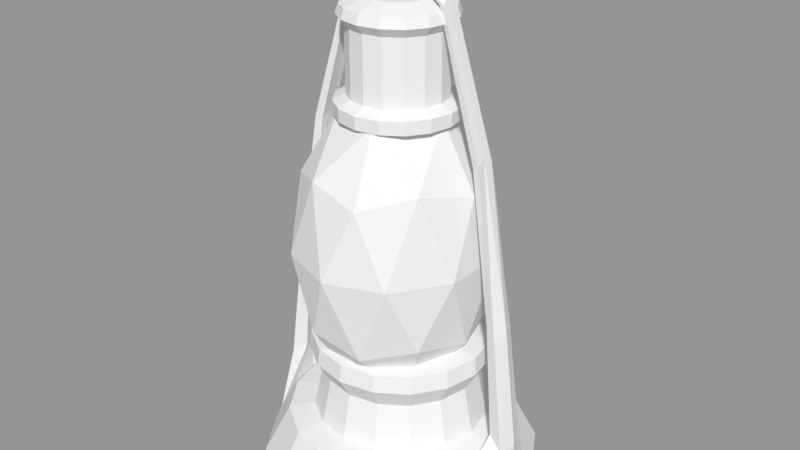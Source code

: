 # Source: Lantern.blend  (saved by Blender 2.78.0; exported with 4.5.12 LTS)
import bpy
from mathutils import Matrix  # noqa: F401  (used for matrix-valued properties, if any)

bpy.ops.wm.read_factory_settings(use_empty=True)
scene = bpy.context.scene
scene.name = 'Scene'

# ---- collections
col_collection_1 = bpy.data.collections.new('Collection 1'); scene.collection.children.link(col_collection_1)

# ---- meshes
me_cylinder = bpy.data.meshes.new('Cylinder')
me_cylinder.from_pydata([(-0.003905, 0.4078, 0.7729), (-0.003905, 0.2212, 1.539), (0.1564, 0.3759, 0.7729), (0.08496, 0.2035, 1.539), (0.2922, 0.2851, 0.7729), (0.1603, 0.1532, 1.539), (0.383, 0.1492, 0.7729), (0.2106, 0.07784, 1.539), (0.4149, -0.01103, 0.7729), (0.2283, -0.01103, 1.539), (0.383, -0.1713, 0.7729), (0.2106, -0.09989, 1.539), (0.2922, -0.3072, 0.7729), (0.1603, -0.1752, 1.539), (0.1564, -0.3979, 0.7729), (0.08496, -0.2256, 1.539), (-0.003905, -0.4298, 0.7729), (-0.003905, -0.2432, 1.539), (-0.1642, -0.3979, 0.7729), (-0.09277, -0.2256, 1.539), (-0.3, -0.3072, 0.7729), (-0.1681, -0.1752, 1.539), (-0.3908, -0.1713, 0.7729), (-0.2184, -0.09989, 1.539), (-0.4227, -0.01103, 0.7729), (-0.2361, -0.01103, 1.539), (-0.3908, 0.1492, 0.7729), (-0.2184, 0.07784, 1.539), (-0.3, 0.2851, 0.7729), (-0.1681, 0.1532, 1.539), (-0.1642, 0.3759, 0.7729), (-0.09277, 0.2035, 1.539), (0.1249, 0.2999, 1.358), (-0.003905, 0.3255, 1.358), (0.2341, 0.227, 1.358), (0.307, 0.1178, 1.358), (0.3326, -0.01103, 1.358), (0.307, -0.1398, 1.358), (0.2341, -0.249, 1.358), (0.1249, -0.322, 1.358), (-0.003905, -0.3476, 1.358), (-0.1327, -0.322, 1.358), (-0.2419, -0.249, 1.358), (-0.3148, -0.1398, 1.358), (-0.3405, -0.01103, 1.358), (-0.3148, 0.1178, 1.358), (-0.2419, 0.227, 1.358), (-0.1327, 0.2999, 1.358), (0.1458, 0.3503, 1.421), (-0.003905, 0.38, 1.421), (0.2726, 0.2655, 1.421), (0.3574, 0.1386, 1.421), (0.3872, -0.01103, 1.421), (0.3574, -0.1607, 1.421), (0.2726, -0.2876, 1.421), (0.1458, -0.3723, 1.421), (-0.003905, -0.4021, 1.421), (-0.1536, -0.3723, 1.421), (-0.2804, -0.2876, 1.421), (-0.3652, -0.1607, 1.421), (-0.395, -0.01103, 1.421), (-0.3652, 0.1386, 1.421), (-0.2804, 0.2655, 1.421), (-0.1536, 0.3503, 1.421), (0.1372, 0.3297, 1.483), (-0.003905, 0.3578, 1.483), (0.2569, 0.2498, 1.483), (0.3368, 0.1301, 1.483), (0.3649, -0.01103, 1.483), (0.3368, -0.1522, 1.483), (0.2569, -0.2718, 1.483), (0.1372, -0.3518, 1.483), (-0.003905, -0.3798, 1.483), (-0.145, -0.3518, 1.483), (-0.2647, -0.2718, 1.483), (-0.3446, -0.1522, 1.483), (-0.3727, -0.01103, 1.483), (-0.3446, 0.1301, 1.483), (-0.2647, 0.2498, 1.483), (-0.145, 0.3297, 1.483), (-0.003905, 0.3255, 0.9044), (0.1249, 0.2999, 0.9044), (0.2341, 0.227, 0.9044), (0.307, 0.1178, 0.9044), (0.3326, -0.01103, 0.9044), (0.307, -0.1398, 0.9044), (0.2341, -0.249, 0.9044), (0.1249, -0.322, 0.9044), (-0.003905, -0.3476, 0.9044), (-0.1327, -0.322, 0.9044), (-0.2419, -0.249, 0.9044), (-0.3148, -0.1398, 0.9044), (-0.3405, -0.01103, 0.9044), (-0.3148, 0.1178, 0.9044), (-0.2419, 0.227, 0.9044), (-0.1327, 0.2999, 0.9044), (-0.003905, 0.4112, 0.8649), (0.1577, 0.379, 0.8649), (0.2946, 0.2875, 0.8649), (0.3862, 0.1505, 0.8649), (0.4183, -0.01103, 0.8649), (0.3862, -0.1726, 0.8649), (0.2946, -0.3096, 0.8649), (0.1577, -0.4011, 0.8649), (-0.003905, -0.4332, 0.8649), (-0.1655, -0.4011, 0.8649), (-0.3025, -0.3096, 0.8649), (-0.394, -0.1726, 0.8649), (-0.4261, -0.01103, 0.8649), (-0.394, 0.1505, 0.8649), (-0.3025, 0.2875, 0.8649), (-0.1655, 0.379, 0.8649), (0.009068, 1.006, -1.832), (-0.01744, 0.2103, -0.6235), (0.3918, 0.9298, -1.832), (0.1186, 0.2077, -0.6347), (0.7162, 0.713, -1.832), (0.1895, 0.1604, -0.6347), (0.2368, 0.08952, -0.6347), (0.2535, 0.005927, -0.6347), (0.2368, -0.07767, -0.6347), (0.7162, -0.7012, -1.832), (0.1895, -0.1485, -0.6347), (0.3918, -0.918, -1.832), (0.1186, -0.1959, -0.6347), (0.009069, -0.9941, -1.832), (-0.02839, -0.2035, -0.6359), (-0.3736, -0.918, -1.832), (-0.09616, -0.2061, -0.6275), (-0.698, -0.7012, -1.832), (-0.1684, -0.1549, -0.6168), (-0.2156, -0.07969, -0.6084), (-0.2305, 0.008101, -0.6036), (-0.211, 0.09511, -0.6032), (-0.698, 0.713, -1.832), (-0.1599, 0.1681, -0.6071), (-0.3736, 0.9298, -1.832), (-0.08499, 0.2159, -0.6148), (0.3195, 0.7553, -1.469), (0.009068, 0.8171, -1.469), (0.5826, 0.5795, -1.469), (0.5826, -0.5676, -1.469), (0.3195, -0.7435, -1.469), (0.009069, -0.8052, -1.469), (-0.3013, -0.7435, -1.469), (-0.5645, -0.5676, -1.469), (-0.5645, 0.5795, -1.469), (-0.3013, 0.7553, -1.469), (0.2483, 0.5834, -1.436), (0.009068, 0.631, -1.436), (0.4511, 0.4479, -1.436), (0.5865, 0.2451, -1.436), (0.6341, 0.005927, -1.436), (0.5865, -0.2333, -1.436), (0.4511, -0.4361, -1.436), (0.2483, -0.5716, -1.436), (0.009069, -0.6191, -1.436), (-0.2301, -0.5716, -1.436), (-0.4329, -0.4361, -1.436), (-0.5684, -0.2333, -1.436), (-0.616, 0.005927, -1.436), (-0.5684, 0.2451, -1.436), (-0.4329, 0.4479, -1.436), (-0.2301, 0.5834, -1.436), (0.2217, 0.5193, -1.11), (0.009069, 0.5615, -1.11), (0.402, 0.3988, -1.11), (0.5224, 0.2186, -1.11), (0.5647, 0.005927, -1.11), (0.5224, -0.2067, -1.11), (0.402, -0.387, -1.11), (0.2217, -0.5074, -1.11), (0.009069, -0.5497, -1.11), (-0.2036, -0.5074, -1.11), (-0.3838, -0.387, -1.11), (-0.5043, -0.2067, -1.11), (-0.5466, 0.005927, -1.11), (-0.5043, 0.2186, -1.11), (-0.3838, 0.3988, -1.11), (-0.2036, 0.5193, -1.11), (0.2566, 0.6036, -0.9544), (0.009068, 0.6529, -0.9544), (0.4665, 0.4634, -0.9544), (0.6068, 0.2535, -0.9544), (0.656, 0.005927, -0.9544), (0.6068, -0.2417, -0.9544), (0.4665, -0.4515, -0.9544), (0.2566, -0.5918, -0.9544), (0.009069, -0.641, -0.9544), (-0.2385, -0.5918, -0.9544), (-0.4484, -0.4515, -0.9544), (-0.5886, -0.2417, -0.9544), (-0.6379, 0.005927, -0.9544), (-0.5886, 0.2535, -0.9544), (-0.4484, 0.4634, -0.9544), (-0.2385, 0.6036, -0.9544), (-0.7403, -0.3045, -1.469), (-0.9148, -0.3768, -1.832), (-0.9909, 0.005927, -1.832), (-0.8021, 0.005927, -1.469), (-0.9148, 0.3886, -1.832), (-0.7403, 0.3163, -1.469), (-0.6299, 0.05455, 0.5829), (-0.6805, 0.06763, 0.5956), (-0.6244, -0.002136, 0.6106), (-0.6698, -0.002136, 0.6372), (-0.6805, -0.07191, 0.5956), (-0.6299, -0.05882, 0.5829), (-0.7868, 0.0646, -0.4904), (-0.8648, 0.0896, -0.549), (-0.8086, -0.002136, -0.4717), (-0.8971, -0.002137, -0.5193), (-0.8648, -0.09388, -0.549), (-0.7868, -0.06888, -0.4904), (-0.8556, 0.07326, -1.307), (-0.9685, 0.1086, -1.385), (-0.8786, -0.002136, -1.289), (-1.003, -0.002137, -1.357), (-0.9685, -0.1128, -1.385), (-0.8556, -0.07754, -1.307), (-0.8152, 0.2524, -1.532), (-0.9273, 0.3004, -1.775), (-0.8746, -0.001654, -1.528), (-1.0, -0.001654, -1.769), (-0.9273, -0.3037, -1.775), (-0.8152, -0.2557, -1.532), (-0.3512, 0.0503, 1.538), (-0.3844, 0.0584, 1.542), (-0.3453, -0.002136, 1.565), (-0.3727, -0.002136, 1.583), (-0.3844, -0.06267, 1.542), (-0.3512, -0.05457, 1.538), (0.2506, 0.5891, -0.8326), (0.009068, 0.6371, -0.8326), (0.4554, 0.4523, -0.8326), (0.5922, 0.2475, -0.8326), (0.6403, 0.005927, -0.8326), (0.5922, -0.2356, -0.8326), (0.4554, -0.4404, -0.8326), (0.2506, -0.5772, -0.8326), (0.009069, -0.6253, -0.8326), (-0.2325, -0.5772, -0.8326), (-0.4373, -0.4404, -0.8326), (-0.5741, -0.2356, -0.8326), (-0.6221, 0.005927, -0.8326), (-0.5741, 0.2475, -0.8326), (-0.4373, 0.4523, -0.8326), (-0.2325, 0.5891, -0.8326), (0.1547, 0.3575, -0.7759), (0.009069, 0.3864, -0.7759), (0.2781, 0.275, -0.7759), (0.3606, 0.1515, -0.7759), (0.3896, 0.005927, -0.7759), (0.3606, -0.1397, -0.7759), (0.2781, -0.2631, -0.7759), (0.1547, -0.3456, -0.7759), (0.009069, -0.3746, -0.7759), (-0.1365, -0.3456, -0.7759), (-0.26, -0.2631, -0.7759), (-0.3425, -0.1397, -0.7759), (-0.3714, 0.005927, -0.7759), (-0.3425, 0.1515, -0.7759), (-0.26, 0.275, -0.7759), (-0.1365, 0.3575, -0.7759), (-0.1207, -0.3074, -0.7759), (0.04165, -0.2112, -0.6347), (-0.2307, -0.2339, -0.7759), (-0.3043, -0.1239, -0.7759), (-0.3301, 0.005927, -0.7759), (-0.3043, 0.1357, -0.7759), (-0.2307, 0.2457, -0.7759), (-0.1207, 0.3192, -0.7759), (0.04165, 0.223, -0.6347), (0.1389, 0.3192, -0.7759), (0.009069, 0.3451, -0.7759), (0.2489, 0.2457, -0.7759), (0.3224, 0.1357, -0.7759), (0.3482, 0.005927, -0.7759), (0.3224, -0.1239, -0.7759), (0.2489, -0.2339, -0.7759), (0.1389, -0.3074, -0.7759), (0.009069, -0.3332, -0.7759), (0.7298, 0.3187, -1.479), (0.9043, 0.391, -1.842), (0.9804, 0.008321, -1.842), (0.7915, 0.008321, -1.479), (0.9043, -0.3744, -1.842), (0.7298, -0.3021, -1.479), (0.7969, 0.2624, -1.544), (0.909, 0.3104, -1.787), (0.9817, 0.008321, -1.781), (0.8563, 0.008321, -1.54), (0.909, -0.2937, -1.787), (0.7969, -0.2458, -1.544), (0.8373, 0.0842, -1.319), (0.9502, 0.1195, -1.397), (0.985, 0.008803, -1.369), (0.8603, 0.008803, -1.301), (0.9502, -0.1019, -1.397), (0.8373, -0.0666, -1.319), (0.7685, 0.07554, -0.5023), (0.8465, 0.1005, -0.561), (0.8788, 0.008803, -0.5312), (0.7903, 0.008803, -0.4836), (0.8465, -0.08294, -0.561), (0.7685, -0.05794, -0.5023), (0.6115, 0.06549, 0.571), (0.6622, 0.07857, 0.5837), (0.6515, 0.008803, 0.6253), (0.6061, 0.008803, 0.5987), (0.6622, -0.06097, 0.5837), (0.6115, -0.04788, 0.571), (0.3329, 0.06124, 1.526), (0.3661, 0.06933, 1.53), (0.3544, 0.008803, 1.571), (0.327, 0.008803, 1.553), (0.3661, -0.05173, 1.53), (0.3329, -0.04363, 1.526), (0.1442, 0.06417, 1.693), (0.1596, 0.06008, 1.697), (0.147, 0.008803, 1.737), (0.1596, -0.03448, 1.697), (0.1442, -0.03934, 1.693), (0.1432, 0.008803, 1.693), (0.006446, 0.01097, 1.748), (0.002388, -0.01937, 1.741), (0.000234, -0.02045, 1.731), (0.005608, 0.01136, 1.741), (0.00291, 0.04382, 1.733), (0.003799, 0.0432, 1.743), (-0.1625, -0.0575, 1.705), (-0.1779, -0.05341, 1.709), (-0.1653, -0.002136, 1.749), (-0.1779, 0.04114, 1.709), (-0.1625, 0.046, 1.705), (-0.1615, -0.002136, 1.705), (-0.02069, 0.03958, 1.744), (-0.01854, 0.04066, 1.731), (-0.02391, 0.008849, 1.734), (-0.02122, -0.02362, 1.729), (-0.0221, -0.02299, 1.74), (-0.02169, 0.003356, 1.752)], [], [(80, 33, 32, 81), (81, 32, 34, 82), (82, 34, 35, 83), (83, 35, 36, 84), (84, 36, 37, 85), (85, 37, 38, 86), (86, 38, 39, 87), (87, 39, 40, 88), (88, 40, 41, 89), (89, 41, 42, 90), (90, 42, 43, 91), (91, 43, 44, 92), (92, 44, 45, 93), (93, 45, 46, 94), (3, 1, 31, 29, 27, 25, 23, 21, 19, 17, 15, 13, 11, 9, 7, 5), (94, 46, 47, 95), (95, 47, 33, 80), (0, 2, 4, 6, 8, 10, 12, 14, 16, 18, 20, 22, 24, 26, 28, 30), (49, 48, 32, 33), (48, 50, 34, 32), (50, 51, 35, 34), (51, 52, 36, 35), (52, 53, 37, 36), (53, 54, 38, 37), (54, 55, 39, 38), (55, 56, 40, 39), (56, 57, 41, 40), (57, 58, 42, 41), (58, 59, 43, 42), (59, 60, 44, 43), (60, 61, 45, 44), (61, 62, 46, 45), (62, 63, 47, 46), (63, 49, 33, 47), (65, 64, 48, 49), (64, 66, 50, 48), (66, 67, 51, 50), (67, 68, 52, 51), (68, 69, 53, 52), (69, 70, 54, 53), (70, 71, 55, 54), (71, 72, 56, 55), (72, 73, 57, 56), (73, 74, 58, 57), (74, 75, 59, 58), (75, 76, 60, 59), (76, 77, 61, 60), (77, 78, 62, 61), (78, 79, 63, 62), (79, 65, 49, 63), (1, 3, 64, 65), (3, 5, 66, 64), (5, 7, 67, 66), (7, 9, 68, 67), (9, 11, 69, 68), (11, 13, 70, 69), (13, 15, 71, 70), (15, 17, 72, 71), (17, 19, 73, 72), (19, 21, 74, 73), (21, 23, 75, 74), (23, 25, 76, 75), (25, 27, 77, 76), (27, 29, 78, 77), (29, 31, 79, 78), (31, 1, 65, 79), (97, 96, 80, 81), (98, 97, 81, 82), (99, 98, 82, 83), (100, 99, 83, 84), (101, 100, 84, 85), (102, 101, 85, 86), (103, 102, 86, 87), (104, 103, 87, 88), (105, 104, 88, 89), (106, 105, 89, 90), (107, 106, 90, 91), (108, 107, 91, 92), (109, 108, 92, 93), (110, 109, 93, 94), (111, 110, 94, 95), (96, 111, 95, 80), (2, 0, 96, 97), (4, 2, 97, 98), (6, 4, 98, 99), (8, 6, 99, 100), (10, 8, 100, 101), (12, 10, 101, 102), (14, 12, 102, 103), (16, 14, 103, 104), (18, 16, 104, 105), (20, 18, 105, 106), (22, 20, 106, 107), (24, 22, 107, 108), (26, 24, 108, 109), (28, 26, 109, 110), (30, 28, 110, 111), (0, 30, 111, 96), (112, 139, 138, 114), (114, 138, 140, 116), (116, 140, 282, 283), (286, 287, 141, 121), (121, 141, 142, 123), (123, 142, 143, 125), (125, 143, 144, 127), (127, 144, 145, 129), (129, 145, 196, 197), (200, 201, 146, 134), (128, 126, 113, 137, 135, 133, 132, 131, 130), (134, 146, 147, 136), (136, 147, 139, 112), (112, 114, 116, 283, 284, 286, 121, 123, 125, 127, 129, 197, 198, 200, 134, 136), (149, 148, 138, 139), (148, 150, 140, 138), (150, 151, 282, 140), (151, 152, 285, 282), (152, 153, 287, 285), (153, 154, 141, 287), (154, 155, 142, 141), (155, 156, 143, 142), (156, 157, 144, 143), (157, 158, 145, 144), (158, 159, 196, 145), (159, 160, 199, 196), (160, 161, 201, 199), (161, 162, 146, 201), (162, 163, 147, 146), (163, 149, 139, 147), (165, 164, 148, 149), (164, 166, 150, 148), (166, 167, 151, 150), (167, 168, 152, 151), (168, 169, 153, 152), (169, 170, 154, 153), (170, 171, 155, 154), (171, 172, 156, 155), (172, 173, 157, 156), (173, 174, 158, 157), (174, 175, 159, 158), (175, 176, 160, 159), (176, 177, 161, 160), (177, 178, 162, 161), (178, 179, 163, 162), (179, 165, 149, 163), (181, 180, 164, 165), (180, 182, 166, 164), (182, 183, 167, 166), (183, 184, 168, 167), (184, 185, 169, 168), (185, 186, 170, 169), (186, 187, 171, 170), (187, 188, 172, 171), (188, 189, 173, 172), (189, 190, 174, 173), (190, 191, 175, 174), (191, 192, 176, 175), (192, 193, 177, 176), (193, 194, 178, 177), (194, 195, 179, 178), (195, 181, 165, 179), (233, 232, 180, 181), (232, 234, 182, 180), (234, 235, 183, 182), (235, 236, 184, 183), (236, 237, 185, 184), (237, 238, 186, 185), (238, 239, 187, 186), (239, 240, 188, 187), (240, 241, 189, 188), (241, 242, 190, 189), (242, 243, 191, 190), (243, 244, 192, 191), (244, 245, 193, 192), (245, 246, 194, 193), (246, 247, 195, 194), (247, 233, 181, 195), (225, 224, 197, 196), (224, 223, 198, 197), (222, 225, 196, 199), (223, 221, 200, 198), (220, 222, 199, 201), (221, 220, 201, 200), (330, 331, 230, 231), (227, 226, 202, 203), (226, 228, 204, 202), (229, 227, 203, 205), (228, 231, 207, 204), (230, 229, 205, 206), (231, 230, 206, 207), (203, 202, 208, 209), (202, 204, 210, 208), (205, 203, 209, 211), (204, 207, 213, 210), (206, 205, 211, 212), (207, 206, 212, 213), (209, 208, 214, 215), (208, 210, 216, 214), (211, 209, 215, 217), (210, 213, 219, 216), (212, 211, 217, 218), (213, 212, 218, 219), (215, 214, 220, 221), (214, 216, 222, 220), (217, 215, 221, 223), (216, 219, 225, 222), (218, 217, 223, 224), (333, 334, 226, 227), (334, 335, 228, 226), (332, 333, 227, 229), (335, 330, 231, 228), (331, 332, 229, 230), (219, 218, 224, 225), (249, 248, 232, 233), (248, 250, 234, 232), (250, 251, 235, 234), (251, 252, 236, 235), (252, 253, 237, 236), (253, 254, 238, 237), (254, 255, 239, 238), (255, 256, 240, 239), (256, 257, 241, 240), (257, 258, 242, 241), (258, 259, 243, 242), (259, 260, 244, 243), (260, 261, 245, 244), (261, 262, 246, 245), (262, 263, 247, 246), (263, 249, 233, 247), (274, 273, 248, 249), (273, 275, 250, 248), (275, 276, 251, 250), (276, 277, 252, 251), (277, 278, 253, 252), (278, 279, 254, 253), (279, 280, 255, 254), (280, 281, 256, 255), (281, 264, 257, 256), (264, 266, 258, 257), (266, 267, 259, 258), (267, 268, 260, 259), (268, 269, 261, 260), (269, 270, 262, 261), (270, 271, 263, 262), (271, 274, 249, 263), (115, 272, 265, 124, 122, 120, 119, 118, 117), (126, 128, 264, 281), (128, 130, 266, 264), (130, 131, 267, 266), (131, 132, 268, 267), (132, 133, 269, 268), (133, 135, 270, 269), (135, 137, 271, 270), (137, 113, 274, 271), (113, 126, 281, 274), (272, 115, 273, 274), (115, 117, 275, 273), (117, 118, 276, 275), (118, 119, 277, 276), (119, 120, 278, 277), (120, 122, 279, 278), (122, 124, 280, 279), (124, 265, 281, 280), (265, 272, 274, 281), (288, 289, 283, 282), (289, 290, 284, 283), (291, 288, 282, 285), (290, 292, 286, 284), (293, 291, 285, 287), (292, 293, 287, 286), (294, 295, 289, 288), (295, 296, 290, 289), (297, 294, 288, 291), (296, 298, 292, 290), (299, 297, 291, 293), (298, 299, 293, 292), (300, 301, 295, 294), (301, 302, 296, 295), (303, 300, 294, 297), (302, 304, 298, 296), (305, 303, 297, 299), (304, 305, 299, 298), (306, 307, 301, 300), (307, 308, 302, 301), (309, 306, 300, 303), (308, 310, 304, 302), (311, 309, 303, 305), (310, 311, 305, 304), (312, 313, 307, 306), (313, 314, 308, 307), (315, 312, 306, 309), (314, 316, 310, 308), (317, 315, 309, 311), (316, 317, 311, 310), (318, 319, 313, 312), (319, 320, 314, 313), (323, 318, 312, 315), (320, 321, 316, 314), (322, 323, 315, 317), (321, 322, 317, 316), (318, 323, 320, 319), (324, 325, 321, 320), (326, 327, 323, 322), (325, 326, 322, 321), (323, 327, 328, 318), (324, 320, 319, 329), (318, 328, 329, 319), (337, 338, 335, 334), (336, 337, 334, 333), (335, 338, 339, 330), (330, 339, 340, 331), (325, 340, 339, 326), (327, 338, 337, 328), (326, 339, 338, 327), (329, 328, 337, 336), (332, 331, 340, 341), (324, 341, 340, 325), (324, 329, 336, 341), (332, 341, 336, 333)])
me_cylinder.use_remesh_preserve_volume = False
me_cylinder.use_remesh_preserve_attributes = False
me_cylinder.use_mirror_vertex_groups = False
me_cylinder.update()
me_icosphere = bpy.data.meshes.new('Icosphere')
me_icosphere.from_pydata([(0.0, 0.0, -1.0), (0.7236, -0.5257, -0.4472), (-0.2764, -0.8506, -0.4472), (-0.8944, 0.0, -0.4472), (-0.2764, 0.8506, -0.4472), (0.7236, 0.5257, -0.4472), (0.2764, -0.8506, 0.4472), (-0.7236, -0.5257, 0.4472), (-0.7236, 0.5257, 0.4472), (0.2764, 0.8506, 0.4472), (0.8944, 0.0, 0.4472), (0.0, 0.0, 1.0), (-0.1625, -0.5, -0.8507), (0.4253, -0.309, -0.8507), (0.2629, -0.809, -0.5257), (0.8506, 0.0, -0.5257), (0.4253, 0.309, -0.8507), (-0.5257, 0.0, -0.8507), (-0.6882, -0.5, -0.5257), (-0.1625, 0.5, -0.8507), (-0.6882, 0.5, -0.5257), (0.2629, 0.809, -0.5257), (0.9511, -0.309, 0.0), (0.9511, 0.309, 0.0), (0.0, -1.0, 0.0), (0.5878, -0.809, 0.0), (-0.9511, -0.309, 0.0), (-0.5878, -0.809, 0.0), (-0.5878, 0.809, 0.0), (-0.9511, 0.309, 0.0), (0.5878, 0.809, 0.0), (0.0, 1.0, 0.0), (0.6882, -0.5, 0.5257), (-0.2629, -0.809, 0.5257), (-0.8506, 0.0, 0.5257), (-0.2629, 0.809, 0.5257), (0.6882, 0.5, 0.5257), (0.1625, -0.5, 0.8507), (0.5257, 0.0, 0.8507), (-0.4253, -0.309, 0.8507), (-0.4253, 0.309, 0.8507), (0.1625, 0.5, 0.8507)], [], [(0, 13, 12), (1, 13, 15), (0, 12, 17), (0, 17, 19), (0, 19, 16), (1, 15, 22), (2, 14, 24), (3, 18, 26), (4, 20, 28), (5, 21, 30), (1, 22, 25), (2, 24, 27), (3, 26, 29), (4, 28, 31), (5, 30, 23), (6, 32, 37), (7, 33, 39), (8, 34, 40), (9, 35, 41), (10, 36, 38), (38, 41, 11), (38, 36, 41), (36, 9, 41), (41, 40, 11), (41, 35, 40), (35, 8, 40), (40, 39, 11), (40, 34, 39), (34, 7, 39), (39, 37, 11), (39, 33, 37), (33, 6, 37), (37, 38, 11), (37, 32, 38), (32, 10, 38), (23, 36, 10), (23, 30, 36), (30, 9, 36), (31, 35, 9), (31, 28, 35), (28, 8, 35), (29, 34, 8), (29, 26, 34), (26, 7, 34), (27, 33, 7), (27, 24, 33), (24, 6, 33), (25, 32, 6), (25, 22, 32), (22, 10, 32), (30, 31, 9), (30, 21, 31), (21, 4, 31), (28, 29, 8), (28, 20, 29), (20, 3, 29), (26, 27, 7), (26, 18, 27), (18, 2, 27), (24, 25, 6), (24, 14, 25), (14, 1, 25), (22, 23, 10), (22, 15, 23), (15, 5, 23), (16, 21, 5), (16, 19, 21), (19, 4, 21), (19, 20, 4), (19, 17, 20), (17, 3, 20), (17, 18, 3), (17, 12, 18), (12, 2, 18), (15, 16, 5), (15, 13, 16), (13, 0, 16), (12, 14, 2), (12, 13, 14), (13, 1, 14)])
me_icosphere.use_remesh_preserve_volume = False
me_icosphere.use_remesh_preserve_attributes = False
me_icosphere.use_mirror_vertex_groups = False
me_icosphere.update()

# ---- objects
ob_lantern = bpy.data.objects.new('Lantern', me_cylinder)
ob_glass = bpy.data.objects.new('Glass', me_icosphere)

# ---- transforms, parenting, visibility, modifiers, constraints
ob_lantern.location = (0.0, 0.0, 0.0)
ob_lantern.scale = (0.08355, 0.08355, 0.08355)
ob_lantern.lineart.crease_threshold = 0.0
ob_glass.parent = ob_lantern
ob_glass.matrix_parent_inverse = Matrix(((11.97, 0.0, 0.0, 0.009068), (0.0, 11.97, 0.0, 0.005927), (0.0, 0.0, 11.97, -0.8319), (0.0, 0.0, 0.0, 1.0)))
ob_glass.location = (-0.001956, -0.0008931, 0.0571)
ob_glass.scale = (0.05721, 0.0634, 0.09338)
ob_glass.lineart.crease_threshold = 0.0

# ---- collection membership
col_collection_1.objects.link(ob_lantern)
col_collection_1.objects.link(ob_glass)

# ---- scene / render settings (as saved in the file)
scene.camera = ob_lantern
scene.frame_start = 1; scene.frame_end = 250; scene.frame_set(1)
scene.render.engine = 'BLENDER_EEVEE_NEXT'
scene.render.resolution_percentage = 50
scene.render.dither_intensity = 0.0
scene.render.film_transparent = True
scene.cycles.use_denoising = False
scene.cycles.samples = 128
scene.cycles.sampling_pattern = 'TABULATED_SOBOL'
scene.cycles.light_sampling_threshold = 0.0
scene.cycles.use_adaptive_sampling = False
scene.cycles.use_light_tree = False
scene.cycles.blur_glossy = 0.0
scene.cycles.sample_clamp_indirect = 0.0
scene.view_settings.view_transform = 'Standard'
bpy.context.view_layer.update()

# ---- added for rendering (the .blend has no active camera and no usable light): camera, sun + grey world if the file has none
cam_auto = bpy.data.cameras.new('AutoCamera')
cam_auto.lens = 50.0
cam_auto.sensor_width = 36.0
cam_auto.clip_end = 1000.0
ob_auto_camera = bpy.data.objects.new('AutoCamera', cam_auto)
scene.collection.objects.link(ob_auto_camera)
ob_auto_camera.location = (0.352322, -0.423208, 0.2787)
ob_auto_camera.rotation_euler = (1.09748, -7.21219e-08, 0.694738)
scene.camera = ob_auto_camera
light_auto_sun = bpy.data.lights.new('AutoSun', 'SUN')
light_auto_sun.energy = 3.0
light_auto_sun.angle = 0.0523599
ob_auto_sun = bpy.data.objects.new('AutoSun', light_auto_sun)
scene.collection.objects.link(ob_auto_sun)
ob_auto_sun.rotation_euler = (0.872665, 0.174533, 0.523599)
if scene.world is None:
    world_auto = bpy.data.worlds.new('AutoWorld')
    world_auto.color = (0.3, 0.3, 0.3)
    scene.world = world_auto
bpy.context.view_layer.update()
